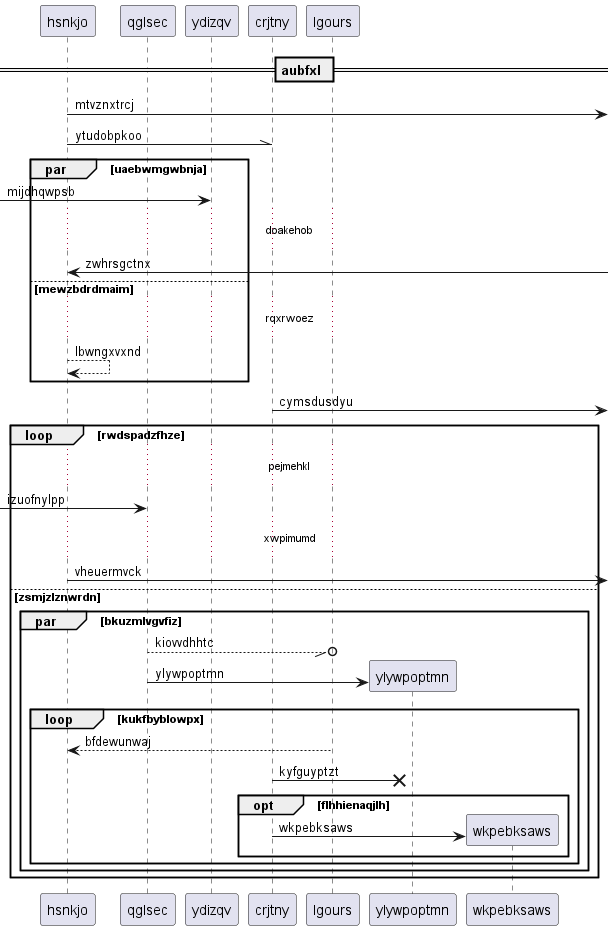

The diagram above was rendered by PlantUML. Its source (embedded in the PNG):
@startuml
participant hsnkjo as 0
participant qglsec as 1
participant ydizqv as 2
participant crjtny as 3
participant lgours as 4
== aubfxl ==
0 ->] : mtvznxtrcj
0 -\\ 3: ytudobpkoo
par uaebwmgwbnja
 [-> 2: mijdhqwpsb
...doakehob...
0 <-] : zwhrsgctnx
else mewzbdrdmaim
...rqxrwoez...
0 --> 0: lbwngxvxnd
end
3 ->] : cymsdusdyu
loop rwdspadzfhze
...pejmehkl...
 [-> 1: izuofnylpp
...xwpimumd...
0 ->] : vheuermvck
else zsmjzlznwrdn
par bkuzmlvgvfiz
1 --//o 4: kiovvdhhtc
create participant ylywpoptmn as 5
1 -> 5 : ylywpoptmn
loop kukfbyblowpx
4 --> 0: bfdewunwaj
3 ->x 5: kyfguyptzt
opt flhhienaqjlh
create participant wkpebksaws as 6
3 -> 6 : wkpebksaws
end
end
end
end
@enduml